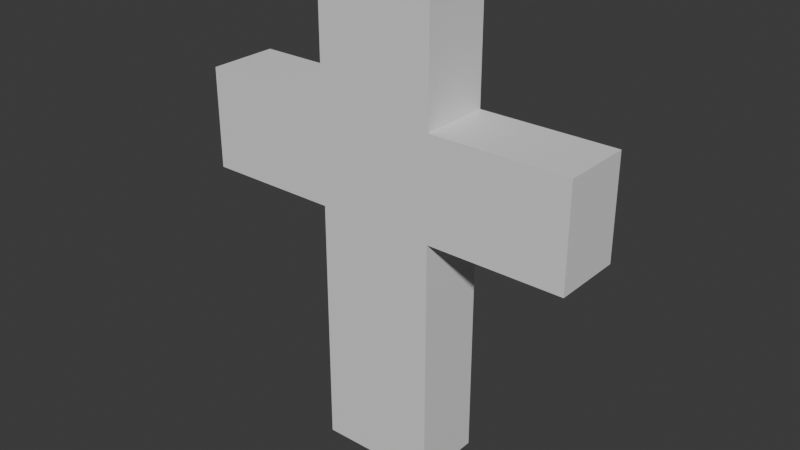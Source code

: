 # Source: cross_1.blend  (saved by Blender 4.3.34; exported with 4.5.12 LTS)
import bpy
from mathutils import Matrix  # noqa: F401  (used for matrix-valued properties, if any)

bpy.ops.wm.read_factory_settings(use_empty=True)
scene = bpy.context.scene
scene.name = 'Scene'

# ---- collections
col_collection = bpy.data.collections.new('Collection'); scene.collection.children.link(col_collection)

# ---- materials (node trees are filled in below, after node groups)
mat_material = bpy.data.materials.new('Material')
mat_material.alpha_threshold = 0.0
mat_material.roughness = 0.5
mat_material.line_color = (0.0, 0.0, 0.0, 1.0)

# ---- material node trees
mat_material.use_nodes = True; mat_material.node_tree.nodes.clear()
_N = mat_material.node_tree.nodes; _L = mat_material.node_tree.links
n0 = _N.new('ShaderNodeOutputMaterial'); n0.name = 'Material Output'; n0.location = (300, 300)
n1 = _N.new('ShaderNodeBsdfPrincipled'); n1.name = 'Principled BSDF'; n1.location = (10, 300)
n1.inputs[3].default_value = 1.45
_L.new(n1.outputs[0], n0.inputs[0])
n0.is_active_output = True

# ---- world
world_world = bpy.data.worlds.new('World'); scene.world = world_world
world_world.use_nodes = True; world_world.node_tree.nodes.clear()
_N = world_world.node_tree.nodes; _L = world_world.node_tree.links
n0 = _N.new('ShaderNodeOutputWorld'); n0.name = 'World Output'; n0.location = (300, 300)
n1 = _N.new('ShaderNodeBackground'); n1.name = 'Background'; n1.location = (10, 300)
n1.inputs[0].default_value = (0.05088, 0.05088, 0.05088, 1.0)
_L.new(n1.outputs[0], n0.inputs[0])
n0.is_active_output = True
world_world.color = (0.05088, 0.05088, 0.05088)
world_world.sun_shadow_jitter_overblur = 0.0

# ---- meshes
me_cube = bpy.data.meshes.new('Cube')
me_cube.from_pydata([(1.0, 1.0, 1.0), (1.0, 1.0, -1.0), (1.0, -1.0, 1.0), (1.0, -1.0, -1.0), (1.0, 1.0, -3.265), (1.0, -1.0, -3.265), (1.0, -1.0, 2.498), (1.0, 1.0, 2.498), (1.0, -1.0, 4.789), (1.0, 1.0, 4.789), (3.305, 1.0, 1.0), (3.305, -1.0, 1.0), (3.305, 1.0, 2.498), (3.305, -1.0, 2.498), (0.0, 1.0, -1.0), (0.0, -1.0, 1.0), (0.0, -1.0, -1.0), (0.0, 1.0, 1.0), (0.0, 1.0, -3.265), (0.0, -1.0, -3.265), (0.0, -1.0, 2.498), (0.0, 1.0, 2.498), (0.0, -1.0, 4.789), (0.0, 1.0, 4.789), (1.0, 1.0, 2.727), (1.0, -1.0, 2.727), (3.305, 1.0, 2.727), (3.305, -1.0, 2.727)], [], [(15, 2, 6, 20), (1, 0, 2, 3), (14, 17, 0, 1), (18, 4, 5, 19), (1, 3, 5, 4), (14, 1, 4, 18), (6, 2, 11, 13), (20, 6, 8, 22), (6, 7, 9, 8), (11, 10, 12, 13), (2, 0, 10, 11), (0, 7, 12, 10), (13, 12, 26, 27), (7, 21, 23, 9), (9, 23, 22, 8), (0, 17, 21, 7), (3, 16, 19, 5), (3, 2, 15, 16), (24, 25, 27, 26), (12, 7, 24, 26), (6, 13, 27, 25), (7, 6, 25, 24)])
_uv = me_cube.uv_layers.new(name='UVMap')
_uv.uv.foreach_set('vector', [0.625, 0.875, 0.625, 0.75, 0.625, 0.75, 0.625, 0.875, 0.375, 0.5, 0.625, 0.5, 0.625, 0.75, 0.375, 0.75, 0.375, 0.375, 0.625, 0.375, 0.625, 0.5, 0.375, 0.5, 0.25, 0.5, 0.375, 0.5, 0.375, 0.75, 0.25, 0.75, 0.375, 0.5, 0.375, 0.75, 0.375, 0.75, 0.375, 0.5, 0.375, 0.375, 0.375, 0.5, 0.375, 0.5, 0.375, 0.375, 0.625, 0.75, 0.625, 0.75, 0.625, 0.75, 0.625, 0.75, 0.625, 0.875, 0.625, 0.75, 0.625, 0.75, 0.625, 0.875, 0.625, 0.75, 0.625, 0.5, 0.625, 0.5, 0.625, 0.75, 0.625, 0.75, 0.625, 0.5, 0.625, 0.5, 0.625, 0.75, 0.625, 0.75, 0.625, 0.5, 0.625, 0.5, 0.625, 0.75, 0.625, 0.5, 0.625, 0.5, 0.625, 0.5, 0.625, 0.5, 0.625, 0.75, 0.625, 0.5, 0.625, 0.5, 0.625, 0.75, 0.625, 0.5, 0.625, 0.375, 0.625, 0.375, 0.625, 0.5, 0.625, 0.5, 0.75, 0.5, 0.75, 0.75, 0.625, 0.75, 0.625, 0.5, 0.625, 0.375, 0.625, 0.375, 0.625, 0.5, 0.375, 0.75, 0.375, 0.875, 0.375, 0.875, 0.375, 0.75, 0.375, 0.75, 0.625, 0.75, 0.625, 0.875, 0.375, 0.875, 0.625, 0.5, 0.625, 0.75, 0.625, 0.75, 0.625, 0.5, 0.625, 0.5, 0.625, 0.5, 0.625, 0.5, 0.625, 0.5, 0.625, 0.75, 0.625, 0.75, 0.625, 0.75, 0.625, 0.75, 0.625, 0.5, 0.625, 0.75, 0.625, 0.75, 0.625, 0.5])
me_cube.materials.append(mat_material)
me_cube.use_mirror_vertex_groups = False
me_cube.update()

# ---- objects
ob_cube = bpy.data.objects.new('Cube', me_cube)

# ---- transforms, parenting, visibility, modifiers, constraints
ob_cube.location = (0.0, 0.0, 0.0)
ob_cube.scale = (0.5, 0.3, 0.5)
ob_cube.lock_rotations_4d = False
ob_cube.empty_display_type = 'ARROWS'
ob_cube.lineart.crease_threshold = 0.0
_m = ob_cube.modifiers.new('Mirror', 'MIRROR')

# ---- collection membership
col_collection.objects.link(ob_cube)

# ---- scene / render settings (as saved in the file)
scene.frame_start = 1; scene.frame_end = 250; scene.frame_set(1)
scene.render.engine = 'BLENDER_EEVEE_NEXT'
bpy.context.view_layer.update()

# ---- added for rendering (the .blend has no active camera and no usable light): camera, sun
cam_auto = bpy.data.cameras.new('AutoCamera')
cam_auto.lens = 50.0
cam_auto.sensor_width = 36.0
cam_auto.clip_end = 1000.0
ob_auto_camera = bpy.data.objects.new('AutoCamera', cam_auto)
scene.collection.objects.link(ob_auto_camera)
ob_auto_camera.location = (4.85164, -5.82197, 4.26236)
ob_auto_camera.rotation_euler = (1.09748, -7.21219e-08, 0.694738)
scene.camera = ob_auto_camera
light_auto_sun = bpy.data.lights.new('AutoSun', 'SUN')
light_auto_sun.energy = 3.0
light_auto_sun.angle = 0.0523599
ob_auto_sun = bpy.data.objects.new('AutoSun', light_auto_sun)
scene.collection.objects.link(ob_auto_sun)
ob_auto_sun.rotation_euler = (0.872665, 0.174533, 0.523599)
bpy.context.view_layer.update()
